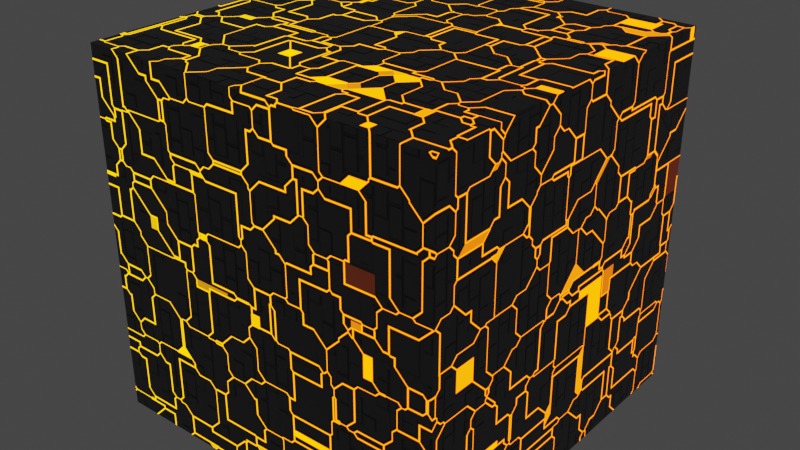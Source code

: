 # Source: cube1.blend  (saved by Blender 3.1.7; exported with 4.5.12 LTS)
import bpy
from mathutils import Matrix  # noqa: F401  (used for matrix-valued properties, if any)

bpy.ops.wm.read_factory_settings(use_empty=True)
scene = bpy.context.scene
scene.name = 'Scene'

# ---- collections
col_collection = bpy.data.collections.new('Collection'); scene.collection.children.link(col_collection)

# ---- materials (node trees are filled in below, after node groups)
mat_material = bpy.data.materials.new('Material')
mat_material.alpha_threshold = 0.0
mat_material.use_transparent_shadow = False
mat_material.line_color = (0.0, 0.0, 0.0, 1.0)

# ---- material node trees
mat_material.use_nodes = True; mat_material.node_tree.nodes.clear()
_N = mat_material.node_tree.nodes; _L = mat_material.node_tree.links
n0 = _N.new('NodeFrame'); n0.name = 'Frame.003'; n0.location = (-20, -630)
n0.label = 'Bricks'
n0.width = 1280
n1 = _N.new('NodeFrame'); n1.name = 'Frame.002'; n1.location = (480, 170)
n1.label = 'Circuit'
n1.width = 790
n2 = _N.new('NodeFrame'); n2.name = 'Frame'; n2.location = (-640, 60)
n2.label = 'Mapping'
n2.width = 375
n3 = _N.new('NodeFrame'); n3.name = 'Frame.001'; n3.location = (-160, 120)
n3.label = 'Voronoi'
n3.width = 540
n4 = _N.new('ShaderNodeBsdfPrincipled'); n4.name = 'Principled BSDF.001'; n4.location = (1010, -30)
n4.distribution = 'GGX'
n4.subsurface_method = 'RANDOM_WALK_SKIN'
n4.inputs[0].default_value = (0.1447, 0.1447, 0.1447, 1.0)
n4.inputs[1].default_value = 1.0
n4.inputs[2].default_value = 0.4
n4.inputs[3].default_value = 1.45
n4.inputs[27].default_value = (0.0, 0.0, 0.0, 1.0)
n4.inputs[28].default_value = 1.0
n5 = _N.new('ShaderNodeBump'); n5.name = 'Bump.001'; n5.location = (780, -320)
n5.inputs[1].default_value = 1.0
n5.inputs[2].default_value = 1.0
n6 = _N.new('ShaderNodeTexBrick'); n6.name = 'Brick Texture'; n6.location = (230, -320)
n6.inputs[4].default_value = 27.0
n6.inputs[5].default_value = 0.03
n6.inputs[6].default_value = 5.0
n7 = _N.new('ShaderNodeUVMap'); n7.name = 'UV Map'; n7.location = (30, -420)
n7.uv_map = 'UVMap'
n8 = _N.new('ShaderNodeMixShader'); n8.name = 'Mix Shader'; n8.location = (1410, 140)
n9 = _N.new('ShaderNodeValToRGB'); n9.name = 'ColorRamp.002'; n9.location = (460, -310)
while len(n9.color_ramp.elements) > 1: n9.color_ramp.elements.remove(n9.color_ramp.elements[-1])
n9.color_ramp.elements[0].position = 0.3682; n9.color_ramp.elements[0].color = (0.0, 0.0, 0.0, 1.0)
_e = n9.color_ramp.elements.new(1.0); _e.color = (1.0, 1.0, 1.0, 1.0)
n10 = _N.new('ShaderNodeValToRGB'); n10.name = 'ColorRamp.001'; n10.location = (1120, 420)
n10.color_ramp.interpolation = 'CONSTANT'
while len(n10.color_ramp.elements) > 1: n10.color_ramp.elements.remove(n10.color_ramp.elements[-1])
n10.color_ramp.elements[0].position = 0.0; n10.color_ramp.elements[0].color = (0.0, 0.0, 0.0, 1.0)
_e = n10.color_ramp.elements.new(0.1273); _e.color = (1.0, 1.0, 1.0, 1.0)
n11 = _N.new('ShaderNodeBsdfPrincipled'); n11.name = 'Principled BSDF'; n11.location = (520, -30)
n11.distribution = 'GGX'
n11.subsurface_method = 'RANDOM_WALK_SKIN'
n11.inputs[0].default_value = (0.1447, 0.1447, 0.1447, 1.0)
n11.inputs[1].default_value = 1.0
n11.inputs[2].default_value = 0.4
n11.inputs[3].default_value = 1.45
n11.inputs[27].default_value = (0.0, 0.0, 0.0, 1.0)
n11.inputs[28].default_value = 1.0
n12 = _N.new('ShaderNodeValToRGB'); n12.name = 'ColorRamp'; n12.location = (30, -500)
while len(n12.color_ramp.elements) > 1: n12.color_ramp.elements.remove(n12.color_ramp.elements[-1])
n12.color_ramp.elements[0].position = 0.0; n12.color_ramp.elements[0].color = (0.0, 0.0, 0.0, 1.0)
_e = n12.color_ramp.elements.new(0.06818); _e.color = (1.0, 1.0, 1.0, 1.0)
n13 = _N.new('ShaderNodeBump'); n13.name = 'Bump'; n13.location = (350, -500)
n13.inputs[0].default_value = 0.6
n13.inputs[1].default_value = 1.0
n13.inputs[2].default_value = 1.0
n14 = _N.new('ShaderNodeTexCoord'); n14.name = 'Texture Coordinate'; n14.location = (30, -50)
n15 = _N.new('ShaderNodeValue'); n15.name = 'Value'; n15.location = (30, -250)
n15.width = 100
n15.outputs[0].default_value = 4.1
n16 = _N.new('ShaderNodeTexVoronoi'); n16.name = 'Voronoi Texture'; n16.location = (170, -30)
n16.distance = 'CHEBYCHEV'
n16.feature = 'F2'
n17 = _N.new('ShaderNodeTexVoronoi'); n17.name = 'Voronoi Texture.001'; n17.location = (170, -290)
n17.distance = 'CHEBYCHEV'
n18 = _N.new('ShaderNodeMath'); n18.name = 'Math'; n18.location = (370, -70)
n18.operation = 'SUBTRACT'
n19 = _N.new('ShaderNodeValToRGB'); n19.name = 'ColorRamp.004'; n19.location = (1880, 340)
while len(n19.color_ramp.elements) > 1: n19.color_ramp.elements.remove(n19.color_ramp.elements[-1])
n19.color_ramp.elements[0].position = 0.0; n19.color_ramp.elements[0].color = (1.0, 1.0, 1.0, 1.0)
_e = n19.color_ramp.elements.new(0.02273); _e.color = (0.0, 0.0, 0.0, 1.0)
n20 = _N.new('ShaderNodeMapping'); n20.name = 'Mapping'; n20.location = (230, -30)
n20.width = 115
n21 = _N.new('ShaderNodeTexGradient'); n21.name = 'Gradient Texture'; n21.location = (1440, -100)
n21.gradient_type = 'EASING'
n22 = _N.new('ShaderNodeVectorMath'); n22.name = 'Vector Math'; n22.location = (1900, -20)
n22.operation = 'SCALE'
n22.inputs[1].default_value = (1.0, 1.0, 1.0)
n22.inputs[3].default_value = 0.42
n23 = _N.new('ShaderNodeValToRGB'); n23.name = 'ColorRamp.003'; n23.location = (1620, -20)
n23.color_ramp.interpolation = 'B_SPLINE'
while len(n23.color_ramp.elements) > 1: n23.color_ramp.elements.remove(n23.color_ramp.elements[-1])
n23.color_ramp.elements[0].position = 0.1; n23.color_ramp.elements[0].color = (0.6711, 0.2761, 0.0, 1.0)
_e = n23.color_ramp.elements.new(1.0); _e.color = (1.0, 0.07511, 0.0, 1.0)
n24 = _N.new('ShaderNodeOutputMaterial'); n24.name = 'Material Output'; n24.location = (2480, 160)
n25 = _N.new('ShaderNodeEmission'); n25.name = 'Emission'; n25.location = (2100, 0)
n25.inputs[1].default_value = 20.0
n26 = _N.new('ShaderNodeMixShader'); n26.name = 'Mix Shader.001'; n26.location = (2300, 160)
n4.parent = n0
n5.parent = n0
n6.parent = n0
n7.parent = n0
n9.parent = n0
n11.parent = n1
n12.parent = n1
n13.parent = n1
n14.parent = n2
n15.parent = n3
n16.parent = n3
n17.parent = n3
n18.parent = n3
n20.parent = n2
_L.new(n13.outputs[0], n11.inputs[5])
_L.new(n12.outputs[0], n13.inputs[3])
_L.new(n20.outputs[0], n16.inputs[0])
_L.new(n14.outputs[3], n20.inputs[0])
_L.new(n16.outputs[0], n18.inputs[0])
_L.new(n17.outputs[0], n18.inputs[1])
_L.new(n18.outputs[0], n12.inputs[0])
_L.new(n15.outputs[0], n16.inputs[2])
_L.new(n15.outputs[0], n17.inputs[2])
_L.new(n20.outputs[0], n17.inputs[0])
_L.new(n5.outputs[0], n4.inputs[5])
_L.new(n9.outputs[0], n5.inputs[3])
_L.new(n7.outputs[0], n6.inputs[0])
_L.new(n11.outputs[0], n8.inputs[1])
_L.new(n4.outputs[0], n8.inputs[2])
_L.new(n10.outputs[0], n8.inputs[0])
_L.new(n18.outputs[0], n10.inputs[0])
_L.new(n6.outputs[0], n9.inputs[0])
_L.new(n8.outputs[0], n26.inputs[1])
_L.new(n25.outputs[0], n26.inputs[2])
_L.new(n19.outputs[0], n26.inputs[0])
_L.new(n18.outputs[0], n19.inputs[0])
_L.new(n21.outputs[1], n23.inputs[0])
_L.new(n23.outputs[0], n22.inputs[0])
_L.new(n22.outputs[0], n25.inputs[0])
_L.new(n26.outputs[0], n24.inputs[0])
n24.is_active_output = True

# ---- world
world_world = bpy.data.worlds.new('World'); scene.world = world_world
world_world.use_nodes = True; world_world.node_tree.nodes.clear()
_N = world_world.node_tree.nodes; _L = world_world.node_tree.links
n0 = _N.new('ShaderNodeOutputWorld'); n0.name = 'World Output'; n0.location = (300, 300)
n1 = _N.new('ShaderNodeBackground'); n1.name = 'Background'; n1.location = (10, 300)
n1.inputs[0].default_value = (0.05088, 0.05088, 0.05088, 1.0)
_L.new(n1.outputs[0], n0.inputs[0])
n0.is_active_output = True
world_world.color = (0.05088, 0.05088, 0.05088)
world_world.use_sun_shadow = False
world_world.sun_shadow_jitter_overblur = 0.0

# ---- meshes
me_cube_001 = bpy.data.meshes.new('Cube.001')
me_cube_001.from_pydata([(-1.0, -1.0, -1.0), (-1.0, -1.0, 1.0), (-1.0, 1.0, -1.0), (-1.0, 1.0, 1.0), (1.0, -1.0, -1.0), (1.0, -1.0, 1.0), (1.0, 1.0, -1.0), (1.0, 1.0, 1.0)], [], [(0, 1, 3, 2), (2, 3, 7, 6), (6, 7, 5, 4), (4, 5, 1, 0), (2, 6, 4, 0), (7, 3, 1, 5)])
_uv = me_cube_001.uv_layers.new(name='UVMap')
_uv.uv.foreach_set('vector', [0.375, 0.0, 0.625, 0.0, 0.625, 0.25, 0.375, 0.25, 0.375, 0.25, 0.625, 0.25, 0.625, 0.5, 0.375, 0.5, 0.375, 0.5, 0.625, 0.5, 0.625, 0.75, 0.375, 0.75, 0.375, 0.75, 0.625, 0.75, 0.625, 1.0, 0.375, 1.0, 0.125, 0.5, 0.375, 0.5, 0.375, 0.75, 0.125, 0.75, 0.625, 0.5, 0.875, 0.5, 0.875, 0.75, 0.625, 0.75])
me_cube_001.materials.append(mat_material)
me_cube_001.use_remesh_fix_poles = True
me_cube_001.use_remesh_preserve_attributes = False
me_cube_001.update()

# ---- objects
ob_cube = bpy.data.objects.new('Cube', me_cube_001)

# ---- transforms, parenting, visibility, modifiers, constraints
ob_cube.location = (0.0, 0.0, 0.0)

# ---- collection membership
col_collection.objects.link(ob_cube)

# ---- scene / render settings (as saved in the file)
scene.frame_start = 1; scene.frame_end = 250; scene.frame_set(33)
scene.render.engine = 'BLENDER_EEVEE_NEXT'
scene.cycles.sampling_pattern = 'TABULATED_SOBOL'
scene.cycles.use_light_tree = False
scene.view_settings.view_transform = 'Filmic'
bpy.context.view_layer.update()

# ---- added for rendering (the .blend has no active camera): camera
cam_auto = bpy.data.cameras.new('AutoCamera')
cam_auto.lens = 50.0
cam_auto.sensor_width = 36.0
cam_auto.clip_end = 1000.0
ob_auto_camera = bpy.data.objects.new('AutoCamera', cam_auto)
scene.collection.objects.link(ob_auto_camera)
ob_auto_camera.location = (3.20507, -3.84609, 2.56406)
ob_auto_camera.rotation_euler = (1.09748, -7.21219e-08, 0.694738)
scene.camera = ob_auto_camera
bpy.context.view_layer.update()
